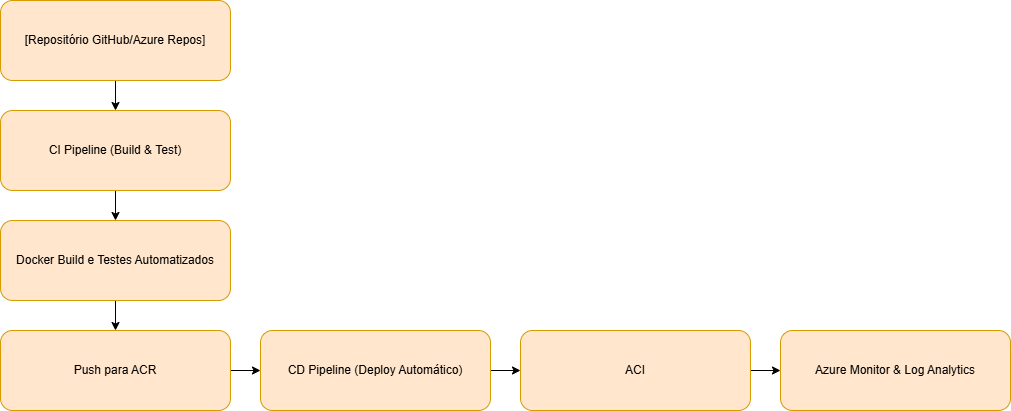

The diagram above was exported from draw.io. Its source (the exported page's mxGraphModel, read from the mxfile embedded in the PNG):
<mxGraphModel dx="826" dy="461" grid="1" gridSize="10" guides="1" tooltips="1" connect="1" arrows="1" fold="1" page="1" pageScale="1" pageWidth="827" pageHeight="1169" math="0" shadow="0">
  <root>
    <mxCell id="0" />
    <mxCell id="1" parent="0" />
    <mxCell id="LQqhetJUn02TsBoK4h6J-8" value="" style="edgeStyle=orthogonalEdgeStyle;rounded=0;orthogonalLoop=1;jettySize=auto;html=1;" edge="1" parent="1" source="LQqhetJUn02TsBoK4h6J-1" target="LQqhetJUn02TsBoK4h6J-2">
      <mxGeometry relative="1" as="geometry" />
    </mxCell>
    <mxCell id="LQqhetJUn02TsBoK4h6J-1" value="[Repositório GitHub/Azure Repos]" style="rounded=1;whiteSpace=wrap;html=1;fillColor=#ffe6cc;strokeColor=#d79b00;" vertex="1" parent="1">
      <mxGeometry x="160" y="60" width="230" height="80" as="geometry" />
    </mxCell>
    <mxCell id="LQqhetJUn02TsBoK4h6J-9" value="" style="edgeStyle=orthogonalEdgeStyle;rounded=0;orthogonalLoop=1;jettySize=auto;html=1;" edge="1" parent="1" source="LQqhetJUn02TsBoK4h6J-2" target="LQqhetJUn02TsBoK4h6J-3">
      <mxGeometry relative="1" as="geometry" />
    </mxCell>
    <mxCell id="LQqhetJUn02TsBoK4h6J-2" value="CI Pipeline (Build &amp;amp; Test)" style="rounded=1;whiteSpace=wrap;html=1;fillColor=#ffe6cc;strokeColor=#d79b00;" vertex="1" parent="1">
      <mxGeometry x="160" y="170" width="230" height="80" as="geometry" />
    </mxCell>
    <mxCell id="LQqhetJUn02TsBoK4h6J-10" value="" style="edgeStyle=orthogonalEdgeStyle;rounded=0;orthogonalLoop=1;jettySize=auto;html=1;" edge="1" parent="1" source="LQqhetJUn02TsBoK4h6J-3" target="LQqhetJUn02TsBoK4h6J-4">
      <mxGeometry relative="1" as="geometry" />
    </mxCell>
    <mxCell id="LQqhetJUn02TsBoK4h6J-3" value="Docker Build e Testes Automatizados" style="rounded=1;whiteSpace=wrap;html=1;fillColor=#ffe6cc;strokeColor=#d79b00;" vertex="1" parent="1">
      <mxGeometry x="160" y="280" width="230" height="80" as="geometry" />
    </mxCell>
    <mxCell id="LQqhetJUn02TsBoK4h6J-11" value="" style="edgeStyle=orthogonalEdgeStyle;rounded=0;orthogonalLoop=1;jettySize=auto;html=1;" edge="1" parent="1" source="LQqhetJUn02TsBoK4h6J-4" target="LQqhetJUn02TsBoK4h6J-5">
      <mxGeometry relative="1" as="geometry" />
    </mxCell>
    <mxCell id="LQqhetJUn02TsBoK4h6J-4" value="Push para ACR" style="rounded=1;whiteSpace=wrap;html=1;fillColor=#ffe6cc;strokeColor=#d79b00;" vertex="1" parent="1">
      <mxGeometry x="160" y="390" width="230" height="80" as="geometry" />
    </mxCell>
    <mxCell id="LQqhetJUn02TsBoK4h6J-12" value="" style="edgeStyle=orthogonalEdgeStyle;rounded=0;orthogonalLoop=1;jettySize=auto;html=1;" edge="1" parent="1" source="LQqhetJUn02TsBoK4h6J-5" target="LQqhetJUn02TsBoK4h6J-6">
      <mxGeometry relative="1" as="geometry" />
    </mxCell>
    <mxCell id="LQqhetJUn02TsBoK4h6J-5" value="CD Pipeline (Deploy Automático)" style="rounded=1;whiteSpace=wrap;html=1;fillColor=#ffe6cc;strokeColor=#d79b00;" vertex="1" parent="1">
      <mxGeometry x="420" y="390" width="230" height="80" as="geometry" />
    </mxCell>
    <mxCell id="LQqhetJUn02TsBoK4h6J-13" value="" style="edgeStyle=orthogonalEdgeStyle;rounded=0;orthogonalLoop=1;jettySize=auto;html=1;" edge="1" parent="1" source="LQqhetJUn02TsBoK4h6J-6" target="LQqhetJUn02TsBoK4h6J-7">
      <mxGeometry relative="1" as="geometry" />
    </mxCell>
    <mxCell id="LQqhetJUn02TsBoK4h6J-6" value="ACI" style="rounded=1;whiteSpace=wrap;html=1;fillColor=#ffe6cc;strokeColor=#d79b00;" vertex="1" parent="1">
      <mxGeometry x="680" y="390" width="230" height="80" as="geometry" />
    </mxCell>
    <mxCell id="LQqhetJUn02TsBoK4h6J-7" value="Azure Monitor &amp;amp; Log Analytics" style="rounded=1;whiteSpace=wrap;html=1;fillColor=#ffe6cc;strokeColor=#d79b00;" vertex="1" parent="1">
      <mxGeometry x="940" y="390" width="230" height="80" as="geometry" />
    </mxCell>
  </root>
</mxGraphModel>